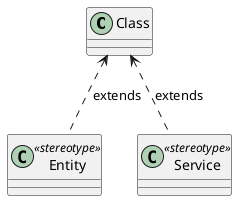

The diagram above was rendered by PlantUML. Its source (embedded in the PNG):
@startuml "profile_dia_01"

class "Class" as MetaClass
class "Entity" as Entity <<stereotype>>
class "Service" as Service <<stereotype>>

Entity .up.> MetaClass : extends
Service .up.> MetaClass : extends

@enduml